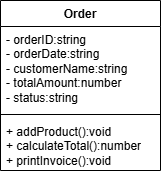

The diagram above was exported from draw.io. Its source (the exported page's mxGraphModel, read from the mxfile embedded in the PNG):
<mxGraphModel dx="591" dy="394" grid="1" gridSize="10" guides="1" tooltips="1" connect="1" arrows="1" fold="1" page="1" pageScale="1" pageWidth="827" pageHeight="1169" math="0" shadow="0">
  <root>
    <mxCell id="0" />
    <mxCell id="1" parent="0" />
    <mxCell id="FyAkdG91hec8Z70-AfQq-37" value="" style="edgeStyle=orthogonalEdgeStyle;rounded=0;orthogonalLoop=1;jettySize=auto;html=1;" parent="1" edge="1">
      <mxGeometry relative="1" as="geometry">
        <mxPoint x="430" y="520" as="sourcePoint" />
      </mxGeometry>
    </mxCell>
    <mxCell id="FyAkdG91hec8Z70-AfQq-38" value="Text" style="edgeLabel;html=1;align=center;verticalAlign=middle;resizable=0;points=[];" parent="FyAkdG91hec8Z70-AfQq-37" vertex="1" connectable="0">
      <mxGeometry x="-0.17" y="1" relative="1" as="geometry">
        <mxPoint as="offset" />
      </mxGeometry>
    </mxCell>
    <mxCell id="qGv0Jc3HSS0Mv3ukIzBq-5" value="" style="edgeStyle=orthogonalEdgeStyle;rounded=0;orthogonalLoop=1;jettySize=auto;html=1;" parent="1" edge="1">
      <mxGeometry relative="1" as="geometry">
        <mxPoint x="590" y="550" as="sourcePoint" />
      </mxGeometry>
    </mxCell>
    <mxCell id="qGv0Jc3HSS0Mv3ukIzBq-6" value="Text" style="edgeLabel;html=1;align=center;verticalAlign=middle;resizable=0;points=[];" parent="qGv0Jc3HSS0Mv3ukIzBq-5" vertex="1" connectable="0">
      <mxGeometry x="-0.17" y="1" relative="1" as="geometry">
        <mxPoint as="offset" />
      </mxGeometry>
    </mxCell>
    <mxCell id="IlF2m8QblFV3virvma6v-16" value="Order" style="swimlane;fontStyle=1;align=center;verticalAlign=top;childLayout=stackLayout;horizontal=1;startSize=26;horizontalStack=0;resizeParent=1;resizeParentMax=0;resizeLast=0;collapsible=1;marginBottom=0;whiteSpace=wrap;html=1;" vertex="1" parent="1">
      <mxGeometry x="270" y="110" width="160" height="170" as="geometry" />
    </mxCell>
    <mxCell id="IlF2m8QblFV3virvma6v-17" value="&lt;div&gt;- orderID:string&lt;/div&gt;&lt;div&gt;&lt;span style=&quot;background-color: transparent; color: light-dark(rgb(0, 0, 0), rgb(255, 255, 255));&quot;&gt;- orderDate:&lt;/span&gt;&lt;span style=&quot;background-color: transparent; color: light-dark(rgb(0, 0, 0), rgb(255, 255, 255));&quot;&gt;string&lt;/span&gt;&lt;/div&gt;&lt;div&gt;&lt;span style=&quot;background-color: transparent; color: light-dark(rgb(0, 0, 0), rgb(255, 255, 255));&quot;&gt;- customerName:&lt;/span&gt;&lt;span style=&quot;background-color: transparent; color: light-dark(rgb(0, 0, 0), rgb(255, 255, 255));&quot;&gt;string&lt;/span&gt;&lt;/div&gt;&lt;div&gt;&lt;span style=&quot;background-color: transparent; color: light-dark(rgb(0, 0, 0), rgb(255, 255, 255));&quot;&gt;- totalAmount:number&lt;/span&gt;&lt;/div&gt;&lt;div&gt;&lt;span style=&quot;background-color: transparent; color: light-dark(rgb(0, 0, 0), rgb(255, 255, 255));&quot;&gt;- status:&lt;/span&gt;&lt;span style=&quot;background-color: transparent; color: light-dark(rgb(0, 0, 0), rgb(255, 255, 255));&quot;&gt;string&lt;/span&gt;&lt;/div&gt;" style="text;strokeColor=none;fillColor=none;align=left;verticalAlign=top;spacingLeft=4;spacingRight=4;overflow=hidden;rotatable=0;points=[[0,0.5],[1,0.5]];portConstraint=eastwest;whiteSpace=wrap;html=1;" vertex="1" parent="IlF2m8QblFV3virvma6v-16">
      <mxGeometry y="26" width="160" height="84" as="geometry" />
    </mxCell>
    <mxCell id="IlF2m8QblFV3virvma6v-18" value="" style="line;strokeWidth=1;fillColor=none;align=left;verticalAlign=middle;spacingTop=-1;spacingLeft=3;spacingRight=3;rotatable=0;labelPosition=right;points=[];portConstraint=eastwest;strokeColor=inherit;" vertex="1" parent="IlF2m8QblFV3virvma6v-16">
      <mxGeometry y="110" width="160" height="8" as="geometry" />
    </mxCell>
    <mxCell id="IlF2m8QblFV3virvma6v-19" value="&lt;div&gt;+ addProduct():void&lt;/div&gt;&lt;div&gt;&lt;span style=&quot;background-color: transparent; color: light-dark(rgb(0, 0, 0), rgb(255, 255, 255));&quot;&gt;+ calculateTotal():number&lt;/span&gt;&lt;/div&gt;&lt;div&gt;&lt;span style=&quot;background-color: transparent; color: light-dark(rgb(0, 0, 0), rgb(255, 255, 255));&quot;&gt;+ printInvoice():void&lt;/span&gt;&lt;/div&gt;" style="text;strokeColor=none;fillColor=none;align=left;verticalAlign=top;spacingLeft=4;spacingRight=4;overflow=hidden;rotatable=0;points=[[0,0.5],[1,0.5]];portConstraint=eastwest;whiteSpace=wrap;html=1;" vertex="1" parent="IlF2m8QblFV3virvma6v-16">
      <mxGeometry y="118" width="160" height="52" as="geometry" />
    </mxCell>
  </root>
</mxGraphModel>